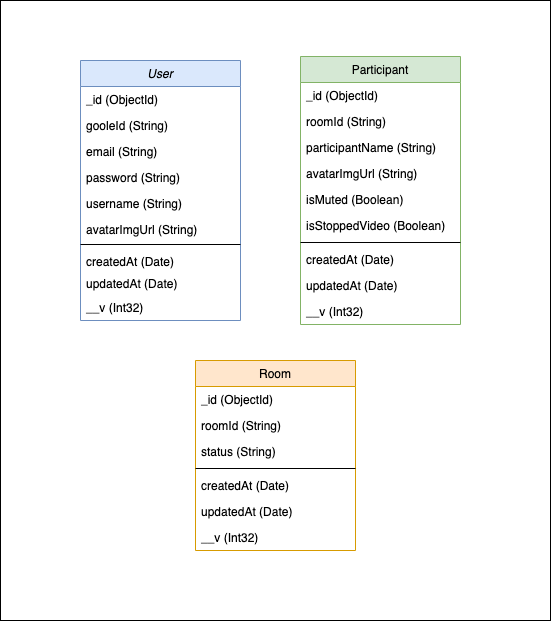

The diagram above was exported from draw.io. Its source (the exported page's mxGraphModel, read from the mxfile embedded in the PNG):
<mxGraphModel dx="2074" dy="1099" grid="1" gridSize="10" guides="1" tooltips="1" connect="1" arrows="1" fold="1" page="1" pageScale="1" pageWidth="827" pageHeight="1169" math="0" shadow="0">
  <root>
    <mxCell id="WIyWlLk6GJQsqaUBKTNV-0" />
    <mxCell id="WIyWlLk6GJQsqaUBKTNV-1" parent="WIyWlLk6GJQsqaUBKTNV-0" />
    <mxCell id="ZiadbL_Z6MWAhL2FLKjh-1" value="" style="rounded=0;whiteSpace=wrap;html=1;" parent="WIyWlLk6GJQsqaUBKTNV-1" vertex="1">
      <mxGeometry x="140" y="60" width="550" height="620" as="geometry" />
    </mxCell>
    <mxCell id="zkfFHV4jXpPFQw0GAbJ--0" value="User" style="swimlane;fontStyle=2;align=center;verticalAlign=top;childLayout=stackLayout;horizontal=1;startSize=26;horizontalStack=0;resizeParent=1;resizeLast=0;collapsible=1;marginBottom=0;rounded=0;shadow=0;strokeWidth=1;fillColor=#dae8fc;strokeColor=#6c8ebf;swimlaneFillColor=none;" parent="WIyWlLk6GJQsqaUBKTNV-1" vertex="1">
      <mxGeometry x="220" y="120" width="160" height="260" as="geometry">
        <mxRectangle x="220" y="120" width="160" height="26" as="alternateBounds" />
      </mxGeometry>
    </mxCell>
    <mxCell id="ZiadbL_Z6MWAhL2FLKjh-10" value="_id (ObjectId)" style="text;align=left;verticalAlign=top;spacingLeft=4;spacingRight=4;overflow=hidden;rotatable=0;points=[[0,0.5],[1,0.5]];portConstraint=eastwest;" parent="zkfFHV4jXpPFQw0GAbJ--0" vertex="1">
      <mxGeometry y="26" width="160" height="26" as="geometry" />
    </mxCell>
    <mxCell id="zkfFHV4jXpPFQw0GAbJ--2" value="gooleId (String)" style="text;align=left;verticalAlign=top;spacingLeft=4;spacingRight=4;overflow=hidden;rotatable=0;points=[[0,0.5],[1,0.5]];portConstraint=eastwest;rounded=0;shadow=0;html=0;" parent="zkfFHV4jXpPFQw0GAbJ--0" vertex="1">
      <mxGeometry y="52" width="160" height="26" as="geometry" />
    </mxCell>
    <mxCell id="ZiadbL_Z6MWAhL2FLKjh-0" value="email (String)" style="text;align=left;verticalAlign=top;spacingLeft=4;spacingRight=4;overflow=hidden;rotatable=0;points=[[0,0.5],[1,0.5]];portConstraint=eastwest;rounded=0;shadow=0;html=0;" parent="zkfFHV4jXpPFQw0GAbJ--0" vertex="1">
      <mxGeometry y="78" width="160" height="26" as="geometry" />
    </mxCell>
    <mxCell id="zkfFHV4jXpPFQw0GAbJ--3" value="password (String)" style="text;align=left;verticalAlign=top;spacingLeft=4;spacingRight=4;overflow=hidden;rotatable=0;points=[[0,0.5],[1,0.5]];portConstraint=eastwest;rounded=0;shadow=0;html=0;" parent="zkfFHV4jXpPFQw0GAbJ--0" vertex="1">
      <mxGeometry y="104" width="160" height="26" as="geometry" />
    </mxCell>
    <mxCell id="ZiadbL_Z6MWAhL2FLKjh-8" value="username (String)" style="text;align=left;verticalAlign=top;spacingLeft=4;spacingRight=4;overflow=hidden;rotatable=0;points=[[0,0.5],[1,0.5]];portConstraint=eastwest;rounded=0;shadow=0;html=0;" parent="zkfFHV4jXpPFQw0GAbJ--0" vertex="1">
      <mxGeometry y="130" width="160" height="26" as="geometry" />
    </mxCell>
    <mxCell id="ZiadbL_Z6MWAhL2FLKjh-9" value="avatarImgUrl (String)" style="text;align=left;verticalAlign=top;spacingLeft=4;spacingRight=4;overflow=hidden;rotatable=0;points=[[0,0.5],[1,0.5]];portConstraint=eastwest;rounded=0;shadow=0;html=0;" parent="zkfFHV4jXpPFQw0GAbJ--0" vertex="1">
      <mxGeometry y="156" width="160" height="24" as="geometry" />
    </mxCell>
    <mxCell id="zkfFHV4jXpPFQw0GAbJ--4" value="" style="line;html=1;strokeWidth=1;align=left;verticalAlign=middle;spacingTop=-1;spacingLeft=3;spacingRight=3;rotatable=0;labelPosition=right;points=[];portConstraint=eastwest;" parent="zkfFHV4jXpPFQw0GAbJ--0" vertex="1">
      <mxGeometry y="180" width="160" height="8" as="geometry" />
    </mxCell>
    <mxCell id="zkfFHV4jXpPFQw0GAbJ--5" value="createdAt (Date)" style="text;align=left;verticalAlign=top;spacingLeft=4;spacingRight=4;overflow=hidden;rotatable=0;points=[[0,0.5],[1,0.5]];portConstraint=eastwest;" parent="zkfFHV4jXpPFQw0GAbJ--0" vertex="1">
      <mxGeometry y="188" width="160" height="22" as="geometry" />
    </mxCell>
    <mxCell id="ZiadbL_Z6MWAhL2FLKjh-11" value="updatedAt (Date)" style="text;align=left;verticalAlign=top;spacingLeft=4;spacingRight=4;overflow=hidden;rotatable=0;points=[[0,0.5],[1,0.5]];portConstraint=eastwest;" parent="zkfFHV4jXpPFQw0GAbJ--0" vertex="1">
      <mxGeometry y="210" width="160" height="24" as="geometry" />
    </mxCell>
    <mxCell id="ZiadbL_Z6MWAhL2FLKjh-12" value="__v (Int32)" style="text;align=left;verticalAlign=top;spacingLeft=4;spacingRight=4;overflow=hidden;rotatable=0;points=[[0,0.5],[1,0.5]];portConstraint=eastwest;" parent="zkfFHV4jXpPFQw0GAbJ--0" vertex="1">
      <mxGeometry y="234" width="160" height="22" as="geometry" />
    </mxCell>
    <mxCell id="zkfFHV4jXpPFQw0GAbJ--6" value="Room" style="swimlane;fontStyle=0;align=center;verticalAlign=top;childLayout=stackLayout;horizontal=1;startSize=26;horizontalStack=0;resizeParent=1;resizeLast=0;collapsible=1;marginBottom=0;rounded=0;shadow=0;strokeWidth=1;fillColor=#ffe6cc;strokeColor=#d79b00;" parent="WIyWlLk6GJQsqaUBKTNV-1" vertex="1">
      <mxGeometry x="335" y="420" width="160" height="190" as="geometry">
        <mxRectangle x="130" y="380" width="160" height="26" as="alternateBounds" />
      </mxGeometry>
    </mxCell>
    <mxCell id="zkfFHV4jXpPFQw0GAbJ--7" value="_id (ObjectId)" style="text;align=left;verticalAlign=top;spacingLeft=4;spacingRight=4;overflow=hidden;rotatable=0;points=[[0,0.5],[1,0.5]];portConstraint=eastwest;" parent="zkfFHV4jXpPFQw0GAbJ--6" vertex="1">
      <mxGeometry y="26" width="160" height="26" as="geometry" />
    </mxCell>
    <mxCell id="zkfFHV4jXpPFQw0GAbJ--8" value="roomId (String)" style="text;align=left;verticalAlign=top;spacingLeft=4;spacingRight=4;overflow=hidden;rotatable=0;points=[[0,0.5],[1,0.5]];portConstraint=eastwest;rounded=0;shadow=0;html=0;" parent="zkfFHV4jXpPFQw0GAbJ--6" vertex="1">
      <mxGeometry y="52" width="160" height="26" as="geometry" />
    </mxCell>
    <mxCell id="ZiadbL_Z6MWAhL2FLKjh-15" value="status (String)" style="text;align=left;verticalAlign=top;spacingLeft=4;spacingRight=4;overflow=hidden;rotatable=0;points=[[0,0.5],[1,0.5]];portConstraint=eastwest;rounded=0;shadow=0;html=0;" parent="zkfFHV4jXpPFQw0GAbJ--6" vertex="1">
      <mxGeometry y="78" width="160" height="26" as="geometry" />
    </mxCell>
    <mxCell id="zkfFHV4jXpPFQw0GAbJ--9" value="" style="line;html=1;strokeWidth=1;align=left;verticalAlign=middle;spacingTop=-1;spacingLeft=3;spacingRight=3;rotatable=0;labelPosition=right;points=[];portConstraint=eastwest;" parent="zkfFHV4jXpPFQw0GAbJ--6" vertex="1">
      <mxGeometry y="104" width="160" height="8" as="geometry" />
    </mxCell>
    <mxCell id="zkfFHV4jXpPFQw0GAbJ--11" value="createdAt (Date)" style="text;align=left;verticalAlign=top;spacingLeft=4;spacingRight=4;overflow=hidden;rotatable=0;points=[[0,0.5],[1,0.5]];portConstraint=eastwest;" parent="zkfFHV4jXpPFQw0GAbJ--6" vertex="1">
      <mxGeometry y="112" width="160" height="26" as="geometry" />
    </mxCell>
    <mxCell id="ZiadbL_Z6MWAhL2FLKjh-14" value="updatedAt (Date)" style="text;align=left;verticalAlign=top;spacingLeft=4;spacingRight=4;overflow=hidden;rotatable=0;points=[[0,0.5],[1,0.5]];portConstraint=eastwest;" parent="zkfFHV4jXpPFQw0GAbJ--6" vertex="1">
      <mxGeometry y="138" width="160" height="26" as="geometry" />
    </mxCell>
    <mxCell id="ZiadbL_Z6MWAhL2FLKjh-13" value="__v (Int32)" style="text;align=left;verticalAlign=top;spacingLeft=4;spacingRight=4;overflow=hidden;rotatable=0;points=[[0,0.5],[1,0.5]];portConstraint=eastwest;" parent="zkfFHV4jXpPFQw0GAbJ--6" vertex="1">
      <mxGeometry y="164" width="160" height="26" as="geometry" />
    </mxCell>
    <mxCell id="zkfFHV4jXpPFQw0GAbJ--17" value="Participant" style="swimlane;fontStyle=0;align=center;verticalAlign=top;childLayout=stackLayout;horizontal=1;startSize=26;horizontalStack=0;resizeParent=1;resizeLast=0;collapsible=1;marginBottom=0;rounded=0;shadow=0;strokeWidth=1;fillColor=#d5e8d4;strokeColor=#82b366;" parent="WIyWlLk6GJQsqaUBKTNV-1" vertex="1">
      <mxGeometry x="440" y="116" width="160" height="268" as="geometry">
        <mxRectangle x="550" y="140" width="160" height="26" as="alternateBounds" />
      </mxGeometry>
    </mxCell>
    <mxCell id="zkfFHV4jXpPFQw0GAbJ--18" value="_id (ObjectId)" style="text;align=left;verticalAlign=top;spacingLeft=4;spacingRight=4;overflow=hidden;rotatable=0;points=[[0,0.5],[1,0.5]];portConstraint=eastwest;" parent="zkfFHV4jXpPFQw0GAbJ--17" vertex="1">
      <mxGeometry y="26" width="160" height="26" as="geometry" />
    </mxCell>
    <mxCell id="zkfFHV4jXpPFQw0GAbJ--19" value="roomId (String)" style="text;align=left;verticalAlign=top;spacingLeft=4;spacingRight=4;overflow=hidden;rotatable=0;points=[[0,0.5],[1,0.5]];portConstraint=eastwest;rounded=0;shadow=0;html=0;" parent="zkfFHV4jXpPFQw0GAbJ--17" vertex="1">
      <mxGeometry y="52" width="160" height="26" as="geometry" />
    </mxCell>
    <mxCell id="zkfFHV4jXpPFQw0GAbJ--20" value="participantName (String)" style="text;align=left;verticalAlign=top;spacingLeft=4;spacingRight=4;overflow=hidden;rotatable=0;points=[[0,0.5],[1,0.5]];portConstraint=eastwest;rounded=0;shadow=0;html=0;" parent="zkfFHV4jXpPFQw0GAbJ--17" vertex="1">
      <mxGeometry y="78" width="160" height="26" as="geometry" />
    </mxCell>
    <mxCell id="zkfFHV4jXpPFQw0GAbJ--21" value="avatarImgUrl (String)" style="text;align=left;verticalAlign=top;spacingLeft=4;spacingRight=4;overflow=hidden;rotatable=0;points=[[0,0.5],[1,0.5]];portConstraint=eastwest;rounded=0;shadow=0;html=0;" parent="zkfFHV4jXpPFQw0GAbJ--17" vertex="1">
      <mxGeometry y="104" width="160" height="26" as="geometry" />
    </mxCell>
    <mxCell id="zkfFHV4jXpPFQw0GAbJ--22" value="isMuted (Boolean)" style="text;align=left;verticalAlign=top;spacingLeft=4;spacingRight=4;overflow=hidden;rotatable=0;points=[[0,0.5],[1,0.5]];portConstraint=eastwest;rounded=0;shadow=0;html=0;" parent="zkfFHV4jXpPFQw0GAbJ--17" vertex="1">
      <mxGeometry y="130" width="160" height="26" as="geometry" />
    </mxCell>
    <mxCell id="ZiadbL_Z6MWAhL2FLKjh-18" value="isStoppedVideo (Boolean)" style="text;align=left;verticalAlign=top;spacingLeft=4;spacingRight=4;overflow=hidden;rotatable=0;points=[[0,0.5],[1,0.5]];portConstraint=eastwest;rounded=0;shadow=0;html=0;" parent="zkfFHV4jXpPFQw0GAbJ--17" vertex="1">
      <mxGeometry y="156" width="160" height="26" as="geometry" />
    </mxCell>
    <mxCell id="zkfFHV4jXpPFQw0GAbJ--23" value="" style="line;html=1;strokeWidth=1;align=left;verticalAlign=middle;spacingTop=-1;spacingLeft=3;spacingRight=3;rotatable=0;labelPosition=right;points=[];portConstraint=eastwest;" parent="zkfFHV4jXpPFQw0GAbJ--17" vertex="1">
      <mxGeometry y="182" width="160" height="8" as="geometry" />
    </mxCell>
    <mxCell id="zkfFHV4jXpPFQw0GAbJ--24" value="createdAt (Date)" style="text;align=left;verticalAlign=top;spacingLeft=4;spacingRight=4;overflow=hidden;rotatable=0;points=[[0,0.5],[1,0.5]];portConstraint=eastwest;" parent="zkfFHV4jXpPFQw0GAbJ--17" vertex="1">
      <mxGeometry y="190" width="160" height="26" as="geometry" />
    </mxCell>
    <mxCell id="ZiadbL_Z6MWAhL2FLKjh-17" value="updatedAt (Date)" style="text;align=left;verticalAlign=top;spacingLeft=4;spacingRight=4;overflow=hidden;rotatable=0;points=[[0,0.5],[1,0.5]];portConstraint=eastwest;" parent="zkfFHV4jXpPFQw0GAbJ--17" vertex="1">
      <mxGeometry y="216" width="160" height="26" as="geometry" />
    </mxCell>
    <mxCell id="ZiadbL_Z6MWAhL2FLKjh-16" value="__v (Int32)" style="text;align=left;verticalAlign=top;spacingLeft=4;spacingRight=4;overflow=hidden;rotatable=0;points=[[0,0.5],[1,0.5]];portConstraint=eastwest;" parent="zkfFHV4jXpPFQw0GAbJ--17" vertex="1">
      <mxGeometry y="242" width="160" height="26" as="geometry" />
    </mxCell>
  </root>
</mxGraphModel>